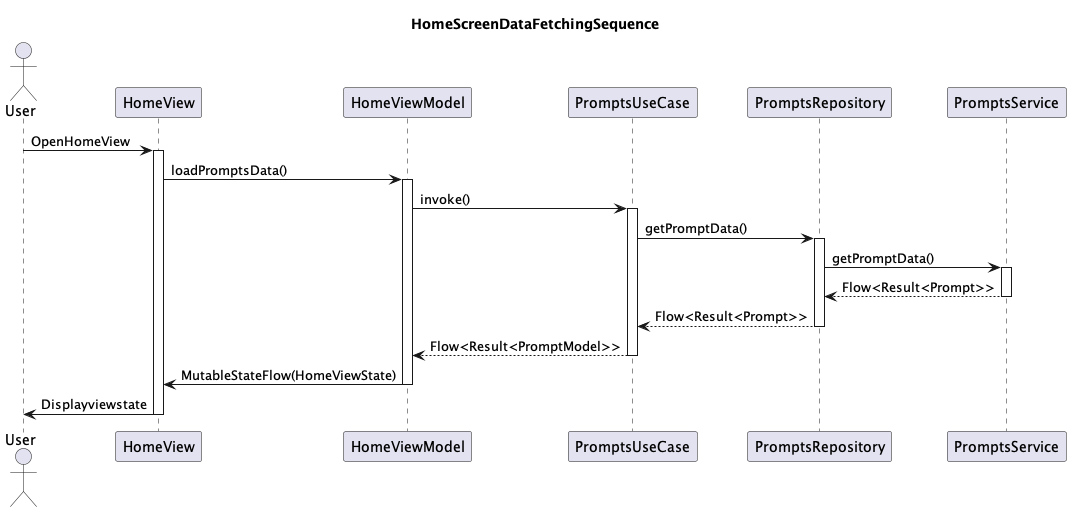

The diagram above was rendered by PlantUML. Its source (embedded in the PNG):
@startuml
title HomeScreenDataFetchingSequence

actor User

User->HomeView:OpenHomeView
activate HomeView

HomeView->HomeViewModel:loadPromptsData()
activate HomeViewModel
HomeViewModel->PromptsUseCase:invoke()
activate PromptsUseCase
PromptsUseCase->PromptsRepository:getPromptData()
activate PromptsRepository
PromptsRepository->PromptsService:getPromptData()
activate PromptsService
PromptsService-->PromptsRepository:Flow<Result<Prompt>>
deactivate PromptsService
PromptsRepository-->PromptsUseCase:Flow<Result<Prompt>>
deactivate PromptsRepository
PromptsUseCase-->HomeViewModel:Flow<Result<PromptModel>>
deactivate PromptsUseCase
HomeViewModel->HomeView:MutableStateFlow(HomeViewState)
deactivate HomeViewModel

HomeView->User:Displayviewstate
deactivate HomeView

@enduml